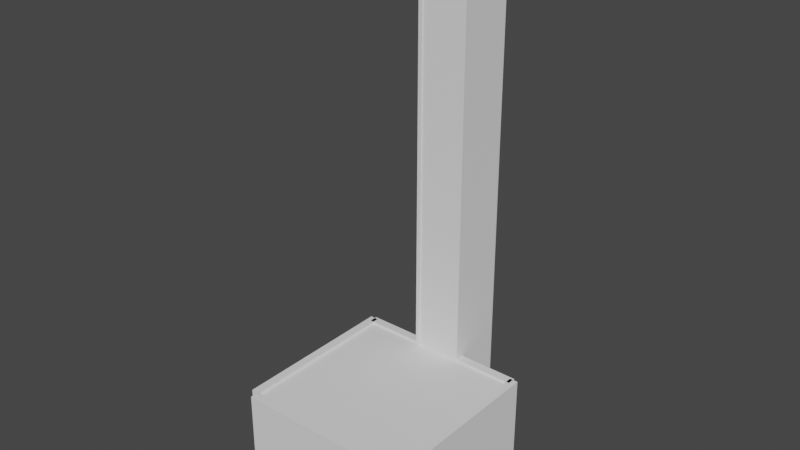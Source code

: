 # Source: TutorialLevel.blend  (saved by Blender 2.80.75; exported with 4.5.12 LTS)
import bpy
from mathutils import Matrix  # noqa: F401  (used for matrix-valued properties, if any)

bpy.ops.wm.read_factory_settings(use_empty=True)
scene = bpy.context.scene
scene.name = 'Scene'

# ---- collections
col_collection = bpy.data.collections.new('Collection'); scene.collection.children.link(col_collection)

# ---- world
world_world = bpy.data.worlds.new('World'); scene.world = world_world
world_world.use_nodes = True; world_world.node_tree.nodes.clear()
_N = world_world.node_tree.nodes; _L = world_world.node_tree.links
n0 = _N.new('ShaderNodeOutputWorld'); n0.name = 'World Output'; n0.location = (300, 300)
n1 = _N.new('ShaderNodeBackground'); n1.name = 'Background'; n1.location = (10, 300)
n1.inputs[0].default_value = (0.05088, 0.05088, 0.05088, 1.0)
_L.new(n1.outputs[0], n0.inputs[0])
n0.is_active_output = True
world_world.color = (0.05088, 0.05088, 0.05088)
world_world.use_sun_shadow = False
world_world.sun_shadow_jitter_overblur = 0.0

# ---- meshes
me_cube_006 = bpy.data.meshes.new('Cube.006')
me_cube_006.from_pydata([(-1.0, -1.0, -1.0), (-1.0, -1.0, 1.0), (-1.0, 1.0, -1.0), (-1.0, 1.0, 1.0), (1.0, -1.0, -1.0), (1.0, -1.0, 1.0), (1.0, 1.0, -1.0), (1.0, 1.0, 1.0), (-4.052, -39.48, -0.848), (-4.052, -39.48, -0.6375), (-4.052, 0.5205, -0.848), (-4.052, 0.5205, -0.6375), (0.9478, -39.48, -0.848), (0.9478, -39.48, -0.6375), (0.9478, 0.5205, -0.848), (0.9478, 0.5205, -0.6375), (-4.052, -39.48, 0.73), (-4.052, -39.48, 0.9405), (-4.052, 0.5205, 0.73), (-4.052, 0.5205, 0.9405), (0.9478, -39.48, 0.73), (0.9478, -39.48, 0.9405), (0.9478, 0.5205, 0.73), (0.9478, 0.5205, 0.9405), (-4.254, -39.48, -1.0), (-4.254, -39.48, 1.0), (-4.254, 0.5205, -1.0), (-4.254, 0.5205, 1.0), (-4.004, -39.48, -1.0), (-4.004, -39.48, 1.0), (-4.004, 0.5205, -1.0), (-4.004, 0.5205, 1.0), (0.9046, -39.48, -1.0), (0.9046, -39.48, 1.0), (0.9046, 0.5205, -1.0), (0.9046, 0.5205, 1.0), (1.155, -39.48, -1.0), (1.155, -39.48, 1.0), (1.155, 0.5205, -1.0), (1.155, 0.5205, 1.0), (-4.052, -41.38, -1.0), (-4.052, -41.38, 1.0), (-4.052, -39.38, -1.0), (-4.052, -39.38, 1.0), (0.9478, -41.38, -1.0), (0.9478, -41.38, 1.0), (0.9478, -39.38, -1.0), (0.9478, -39.38, 1.0), (-4.114, -1.0, -1.0), (-4.114, -1.0, 1.0), (-4.114, 1.0, -1.0), (-4.114, 1.0, 1.0), (-2.114, -1.0, -1.0), (-2.114, -1.0, 1.0), (-2.114, 1.0, -1.0), (-2.114, 1.0, 1.0)], [], [(0, 1, 3, 2), (2, 3, 7, 6), (6, 7, 5, 4), (4, 5, 1, 0), (2, 6, 4, 0), (7, 3, 1, 5), (8, 9, 11, 10), (10, 11, 15, 14), (14, 15, 13, 12), (12, 13, 9, 8), (10, 14, 12, 8), (15, 11, 9, 13), (16, 17, 19, 18), (18, 19, 23, 22), (22, 23, 21, 20), (20, 21, 17, 16), (18, 22, 20, 16), (23, 19, 17, 21), (24, 25, 27, 26), (26, 27, 31, 30), (30, 31, 29, 28), (28, 29, 25, 24), (26, 30, 28, 24), (31, 27, 25, 29), (32, 33, 35, 34), (34, 35, 39, 38), (38, 39, 37, 36), (36, 37, 33, 32), (34, 38, 36, 32), (39, 35, 33, 37), (40, 41, 43, 42), (42, 43, 47, 46), (46, 47, 45, 44), (44, 45, 41, 40), (42, 46, 44, 40), (47, 43, 41, 45), (48, 49, 51, 50), (50, 51, 55, 54), (54, 55, 53, 52), (52, 53, 49, 48), (50, 54, 52, 48), (55, 51, 49, 53)])
_uv = me_cube_006.uv_layers.new(name='UVMap')
_uv.uv.foreach_set('vector', [0.375, 0.0, 0.625, 0.0, 0.625, 0.25, 0.375, 0.25, 0.375, 0.25, 0.625, 0.25, 0.625, 0.5, 0.375, 0.5, 0.375, 0.5, 0.625, 0.5, 0.625, 0.75, 0.375, 0.75, 0.375, 0.75, 0.625, 0.75, 0.625, 1.0, 0.375, 1.0, 0.125, 0.5, 0.375, 0.5, 0.375, 0.75, 0.125, 0.75, 0.625, 0.5, 0.875, 0.5, 0.875, 0.75, 0.625, 0.75, 0.375, 0.0, 0.625, 0.0, 0.625, 0.25, 0.375, 0.25, 0.375, 0.25, 0.625, 0.25, 0.625, 0.5, 0.375, 0.5, 0.375, 0.5, 0.625, 0.5, 0.625, 0.75, 0.375, 0.75, 0.375, 0.75, 0.625, 0.75, 0.625, 1.0, 0.375, 1.0, 0.125, 0.5, 0.375, 0.5, 0.375, 0.75, 0.125, 0.75, 0.625, 0.5, 0.875, 0.5, 0.875, 0.75, 0.625, 0.75, 0.375, 0.0, 0.625, 0.0, 0.625, 0.25, 0.375, 0.25, 0.375, 0.25, 0.625, 0.25, 0.625, 0.5, 0.375, 0.5, 0.375, 0.5, 0.625, 0.5, 0.625, 0.75, 0.375, 0.75, 0.375, 0.75, 0.625, 0.75, 0.625, 1.0, 0.375, 1.0, 0.125, 0.5, 0.375, 0.5, 0.375, 0.75, 0.125, 0.75, 0.625, 0.5, 0.875, 0.5, 0.875, 0.75, 0.625, 0.75, 0.375, 0.0, 0.625, 0.0, 0.625, 0.25, 0.375, 0.25, 0.375, 0.25, 0.625, 0.25, 0.625, 0.5, 0.375, 0.5, 0.375, 0.5, 0.625, 0.5, 0.625, 0.75, 0.375, 0.75, 0.375, 0.75, 0.625, 0.75, 0.625, 1.0, 0.375, 1.0, 0.125, 0.5, 0.375, 0.5, 0.375, 0.75, 0.125, 0.75, 0.625, 0.5, 0.875, 0.5, 0.875, 0.75, 0.625, 0.75, 0.375, 0.0, 0.625, 0.0, 0.625, 0.25, 0.375, 0.25, 0.375, 0.25, 0.625, 0.25, 0.625, 0.5, 0.375, 0.5, 0.375, 0.5, 0.625, 0.5, 0.625, 0.75, 0.375, 0.75, 0.375, 0.75, 0.625, 0.75, 0.625, 1.0, 0.375, 1.0, 0.125, 0.5, 0.375, 0.5, 0.375, 0.75, 0.125, 0.75, 0.625, 0.5, 0.875, 0.5, 0.875, 0.75, 0.625, 0.75, 0.375, 0.0, 0.625, 0.0, 0.625, 0.25, 0.375, 0.25, 0.375, 0.25, 0.625, 0.25, 0.625, 0.5, 0.375, 0.5, 0.375, 0.5, 0.625, 0.5, 0.625, 0.75, 0.375, 0.75, 0.375, 0.75, 0.625, 0.75, 0.625, 1.0, 0.375, 1.0, 0.125, 0.5, 0.375, 0.5, 0.375, 0.75, 0.125, 0.75, 0.625, 0.5, 0.875, 0.5, 0.875, 0.75, 0.625, 0.75, 0.375, 0.0, 0.625, 0.0, 0.625, 0.25, 0.375, 0.25, 0.375, 0.25, 0.625, 0.25, 0.625, 0.5, 0.375, 0.5, 0.375, 0.5, 0.625, 0.5, 0.625, 0.75, 0.375, 0.75, 0.375, 0.75, 0.625, 0.75, 0.625, 1.0, 0.375, 1.0, 0.125, 0.5, 0.375, 0.5, 0.375, 0.75, 0.125, 0.75, 0.625, 0.5, 0.875, 0.5, 0.875, 0.75, 0.625, 0.75])
me_cube_006.use_remesh_preserve_volume = False
me_cube_006.use_remesh_preserve_attributes = False
me_cube_006.use_mirror_vertex_groups = False
me_cube_006.update()
me_cube = bpy.data.meshes.new('Cube')
me_cube.from_pydata([(-1.0, -1.0, -1.0), (-1.0, -1.0, 1.0), (-1.0, 1.0, -1.0), (-1.0, 1.0, 1.0), (1.0, -1.0, -1.0), (1.0, -1.0, 1.0), (1.0, 1.0, -1.0), (1.0, 1.0, 1.0), (9.183, -1.0, -1.0), (9.183, -1.0, 1.0), (9.183, 1.0, -1.0), (9.183, 1.0, 1.0), (11.18, -1.0, -1.0), (11.18, -1.0, 1.0), (11.18, 1.0, -1.0), (11.18, 1.0, 1.0), (-1.0, -17.95, -1.0), (-1.0, -17.95, 1.0), (-1.0, -15.95, -1.0), (-1.0, -15.95, 1.0), (1.0, -17.95, -1.0), (1.0, -17.95, 1.0), (1.0, -15.95, -1.0), (1.0, -15.95, 1.0), (9.183, -17.95, -1.0), (9.183, -17.95, 1.0), (9.183, -15.95, -1.0), (9.183, -15.95, 1.0), (11.18, -17.95, -1.0), (11.18, -17.95, 1.0), (11.18, -15.95, -1.0), (11.18, -15.95, 1.0)], [], [(0, 1, 3, 2), (2, 3, 7, 6), (6, 7, 5, 4), (4, 5, 1, 0), (2, 6, 4, 0), (7, 3, 1, 5), (8, 9, 11, 10), (10, 11, 15, 14), (14, 15, 13, 12), (12, 13, 9, 8), (10, 14, 12, 8), (15, 11, 9, 13), (16, 17, 19, 18), (18, 19, 23, 22), (22, 23, 21, 20), (20, 21, 17, 16), (18, 22, 20, 16), (23, 19, 17, 21), (24, 25, 27, 26), (26, 27, 31, 30), (30, 31, 29, 28), (28, 29, 25, 24), (26, 30, 28, 24), (31, 27, 25, 29)])
_uv = me_cube.uv_layers.new(name='UVMap')
_uv.uv.foreach_set('vector', [0.375, 0.0, 0.625, 0.0, 0.625, 0.25, 0.375, 0.25, 0.375, 0.25, 0.625, 0.25, 0.625, 0.5, 0.375, 0.5, 0.375, 0.5, 0.625, 0.5, 0.625, 0.75, 0.375, 0.75, 0.375, 0.75, 0.625, 0.75, 0.625, 1.0, 0.375, 1.0, 0.125, 0.5, 0.375, 0.5, 0.375, 0.75, 0.125, 0.75, 0.625, 0.5, 0.875, 0.5, 0.875, 0.75, 0.625, 0.75, 0.375, 0.0, 0.625, 0.0, 0.625, 0.25, 0.375, 0.25, 0.375, 0.25, 0.625, 0.25, 0.625, 0.5, 0.375, 0.5, 0.375, 0.5, 0.625, 0.5, 0.625, 0.75, 0.375, 0.75, 0.375, 0.75, 0.625, 0.75, 0.625, 1.0, 0.375, 1.0, 0.125, 0.5, 0.375, 0.5, 0.375, 0.75, 0.125, 0.75, 0.625, 0.5, 0.875, 0.5, 0.875, 0.75, 0.625, 0.75, 0.375, 0.0, 0.625, 0.0, 0.625, 0.25, 0.375, 0.25, 0.375, 0.25, 0.625, 0.25, 0.625, 0.5, 0.375, 0.5, 0.375, 0.5, 0.625, 0.5, 0.625, 0.75, 0.375, 0.75, 0.375, 0.75, 0.625, 0.75, 0.625, 1.0, 0.375, 1.0, 0.125, 0.5, 0.375, 0.5, 0.375, 0.75, 0.125, 0.75, 0.625, 0.5, 0.875, 0.5, 0.875, 0.75, 0.625, 0.75, 0.375, 0.0, 0.625, 0.0, 0.625, 0.25, 0.375, 0.25, 0.375, 0.25, 0.625, 0.25, 0.625, 0.5, 0.375, 0.5, 0.375, 0.5, 0.625, 0.5, 0.625, 0.75, 0.375, 0.75, 0.375, 0.75, 0.625, 0.75, 0.625, 1.0, 0.375, 1.0, 0.125, 0.5, 0.375, 0.5, 0.375, 0.75, 0.125, 0.75, 0.625, 0.5, 0.875, 0.5, 0.875, 0.75, 0.625, 0.75])
me_cube.use_remesh_preserve_volume = False
me_cube.use_remesh_preserve_attributes = False
me_cube.use_mirror_vertex_groups = False
me_cube.update()
me_cube_003 = bpy.data.meshes.new('Cube.003')
me_cube_003.from_pydata([(-1.0, -1.0, -1.0), (-1.0, -1.0, 1.0), (-1.0, 1.0, -1.0), (-1.0, 1.0, 1.0), (1.0, -1.0, -1.0), (1.0, -1.0, 1.0), (1.0, 1.0, -1.0), (1.0, 1.0, 1.0)], [], [(0, 1, 3, 2), (2, 3, 7, 6), (6, 7, 5, 4), (4, 5, 1, 0), (2, 6, 4, 0), (7, 3, 1, 5)])
_uv = me_cube_003.uv_layers.new(name='UVMap')
_uv.uv.foreach_set('vector', [0.375, 0.0, 0.625, 0.0, 0.625, 0.25, 0.375, 0.25, 0.375, 0.25, 0.625, 0.25, 0.625, 0.5, 0.375, 0.5, 0.375, 0.5, 0.625, 0.5, 0.625, 0.75, 0.375, 0.75, 0.375, 0.75, 0.625, 0.75, 0.625, 1.0, 0.375, 1.0, 0.125, 0.5, 0.375, 0.5, 0.375, 0.75, 0.125, 0.75, 0.625, 0.5, 0.875, 0.5, 0.875, 0.75, 0.625, 0.75])
me_cube_003.use_remesh_preserve_volume = False
me_cube_003.use_remesh_preserve_attributes = False
me_cube_003.use_mirror_vertex_groups = False
me_cube_003.update()
me_cylinder = bpy.data.meshes.new('Cylinder')
me_cylinder.from_pydata([(0.0, 1.0, -1.0), (0.0, 1.0, 1.0), (0.1951, 0.9808, -1.0), (0.1951, 0.9808, 1.0), (0.3827, 0.9239, -1.0), (0.3827, 0.9239, 1.0), (0.5556, 0.8315, -1.0), (0.5556, 0.8315, 1.0), (0.7071, 0.7071, -1.0), (0.7071, 0.7071, 1.0), (0.8315, 0.5556, -1.0), (0.8315, 0.5556, 1.0), (0.9239, 0.3827, -1.0), (0.9239, 0.3827, 1.0), (0.9808, 0.1951, -1.0), (0.9808, 0.1951, 1.0), (1.0, 7.55e-08, -1.0), (1.0, 7.55e-08, 1.0), (0.9808, -0.1951, -1.0), (0.9808, -0.1951, 1.0), (0.9239, -0.3827, -1.0), (0.9239, -0.3827, 1.0), (0.8315, -0.5556, -1.0), (0.8315, -0.5556, 1.0), (0.7071, -0.7071, -1.0), (0.7071, -0.7071, 1.0), (0.5556, -0.8315, -1.0), (0.5556, -0.8315, 1.0), (0.3827, -0.9239, -1.0), (0.3827, -0.9239, 1.0), (0.1951, -0.9808, -1.0), (0.1951, -0.9808, 1.0), (-3.258e-07, -1.0, -1.0), (-3.258e-07, -1.0, 1.0), (-0.1951, -0.9808, -1.0), (-0.1951, -0.9808, 1.0), (-0.3827, -0.9239, -1.0), (-0.3827, -0.9239, 1.0), (-0.5556, -0.8315, -1.0), (-0.5556, -0.8315, 1.0), (-0.7071, -0.7071, -1.0), (-0.7071, -0.7071, 1.0), (-0.8315, -0.5556, -1.0), (-0.8315, -0.5556, 1.0), (-0.9239, -0.3827, -1.0), (-0.9239, -0.3827, 1.0), (-0.9808, -0.1951, -1.0), (-0.9808, -0.1951, 1.0), (-1.0, 9.656e-07, -1.0), (-1.0, 9.656e-07, 1.0), (-0.9808, 0.1951, -1.0), (-0.9808, 0.1951, 1.0), (-0.9239, 0.3827, -1.0), (-0.9239, 0.3827, 1.0), (-0.8315, 0.5556, -1.0), (-0.8315, 0.5556, 1.0), (-0.7071, 0.7071, -1.0), (-0.7071, 0.7071, 1.0), (-0.5556, 0.8315, -1.0), (-0.5556, 0.8315, 1.0), (-0.3827, 0.9239, -1.0), (-0.3827, 0.9239, 1.0), (-0.1951, 0.9808, -1.0), (-0.1951, 0.9808, 1.0)], [], [(0, 1, 3, 2), (2, 3, 5, 4), (4, 5, 7, 6), (6, 7, 9, 8), (8, 9, 11, 10), (10, 11, 13, 12), (12, 13, 15, 14), (14, 15, 17, 16), (16, 17, 19, 18), (18, 19, 21, 20), (20, 21, 23, 22), (22, 23, 25, 24), (24, 25, 27, 26), (26, 27, 29, 28), (28, 29, 31, 30), (30, 31, 33, 32), (32, 33, 35, 34), (34, 35, 37, 36), (36, 37, 39, 38), (38, 39, 41, 40), (40, 41, 43, 42), (42, 43, 45, 44), (44, 45, 47, 46), (46, 47, 49, 48), (48, 49, 51, 50), (50, 51, 53, 52), (52, 53, 55, 54), (54, 55, 57, 56), (56, 57, 59, 58), (58, 59, 61, 60), (3, 1, 63, 61, 59, 57, 55, 53, 51, 49, 47, 45, 43, 41, 39, 37, 35, 33, 31, 29, 27, 25, 23, 21, 19, 17, 15, 13, 11, 9, 7, 5), (60, 61, 63, 62), (62, 63, 1, 0), (0, 2, 4, 6, 8, 10, 12, 14, 16, 18, 20, 22, 24, 26, 28, 30, 32, 34, 36, 38, 40, 42, 44, 46, 48, 50, 52, 54, 56, 58, 60, 62)])
_k = {(0, 1): 1.0, (32, 33): 1.0, (32, 34): 1.0, (33, 35): 1.0, (34, 35): 1.0, (34, 36): 1.0, (35, 37): 1.0, (36, 37): 1.0, (36, 38): 1.0, (37, 39): 1.0, (38, 39): 1.0, (38, 40): 1.0, (39, 41): 1.0, (40, 41): 1.0, (40, 42): 1.0, (41, 43): 1.0, (42, 43): 1.0, (42, 44): 1.0, (43, 45): 1.0, (44, 45): 1.0, (44, 46): 1.0, (45, 47): 1.0, (46, 47): 1.0, (46, 48): 1.0, (47, 49): 1.0, (48, 49): 1.0, (48, 50): 1.0, (49, 51): 1.0, (50, 51): 1.0, (50, 52): 1.0, (51, 53): 1.0, (52, 53): 1.0, (52, 54): 1.0, (53, 55): 1.0, (54, 55): 1.0, (54, 56): 1.0, (55, 57): 1.0, (56, 57): 1.0, (56, 58): 1.0, (57, 59): 1.0, (58, 59): 1.0, (58, 60): 1.0, (59, 61): 1.0, (60, 61): 1.0, (60, 62): 1.0, (61, 63): 1.0, (62, 63): 1.0, (0, 62): 1.0, (1, 63): 1.0}
me_cylinder.attributes.new('crease_edge', 'FLOAT', 'EDGE').data.foreach_set('value', [_k.get((min(e.vertices), max(e.vertices)), 0.0) for e in me_cylinder.edges])
_uv = me_cylinder.uv_layers.new(name='UVMap')
_uv.uv.foreach_set('vector', [1.0, 0.5, 1.0, 1.0, 0.9688, 1.0, 0.9688, 0.5, 0.9688, 0.5, 0.9688, 1.0, 0.9375, 1.0, 0.9375, 0.5, 0.9375, 0.5, 0.9375, 1.0, 0.9062, 1.0, 0.9062, 0.5, 0.9062, 0.5, 0.9062, 1.0, 0.875, 1.0, 0.875, 0.5, 0.875, 0.5, 0.875, 1.0, 0.8438, 1.0, 0.8438, 0.5, 0.8438, 0.5, 0.8438, 1.0, 0.8125, 1.0, 0.8125, 0.5, 0.8125, 0.5, 0.8125, 1.0, 0.7812, 1.0, 0.7812, 0.5, 0.7812, 0.5, 0.7812, 1.0, 0.75, 1.0, 0.75, 0.5, 0.75, 0.5, 0.75, 1.0, 0.7188, 1.0, 0.7188, 0.5, 0.7188, 0.5, 0.7188, 1.0, 0.6875, 1.0, 0.6875, 0.5, 0.6875, 0.5, 0.6875, 1.0, 0.6562, 1.0, 0.6562, 0.5, 0.6562, 0.5, 0.6562, 1.0, 0.625, 1.0, 0.625, 0.5, 0.625, 0.5, 0.625, 1.0, 0.5938, 1.0, 0.5938, 0.5, 0.5938, 0.5, 0.5938, 1.0, 0.5625, 1.0, 0.5625, 0.5, 0.5625, 0.5, 0.5625, 1.0, 0.5312, 1.0, 0.5312, 0.5, 0.5312, 0.5, 0.5312, 1.0, 0.5, 1.0, 0.5, 0.5, 0.5, 0.5, 0.5, 1.0, 0.4688, 1.0, 0.4688, 0.5, 0.4688, 0.5, 0.4688, 1.0, 0.4375, 1.0, 0.4375, 0.5, 0.4375, 0.5, 0.4375, 1.0, 0.4062, 1.0, 0.4062, 0.5, 0.4062, 0.5, 0.4062, 1.0, 0.375, 1.0, 0.375, 0.5, 0.375, 0.5, 0.375, 1.0, 0.3438, 1.0, 0.3438, 0.5, 0.3438, 0.5, 0.3438, 1.0, 0.3125, 1.0, 0.3125, 0.5, 0.3125, 0.5, 0.3125, 1.0, 0.2812, 1.0, 0.2812, 0.5, 0.2812, 0.5, 0.2812, 1.0, 0.25, 1.0, 0.25, 0.5, 0.25, 0.5, 0.25, 1.0, 0.2188, 1.0, 0.2188, 0.5, 0.2188, 0.5, 0.2188, 1.0, 0.1875, 1.0, 0.1875, 0.5, 0.1875, 0.5, 0.1875, 1.0, 0.1562, 1.0, 0.1562, 0.5, 0.1562, 0.5, 0.1562, 1.0, 0.125, 1.0, 0.125, 0.5, 0.125, 0.5, 0.125, 1.0, 0.09375, 1.0, 0.09375, 0.5, 0.09375, 0.5, 0.09375, 1.0, 0.0625, 1.0, 0.0625, 0.5, 0.2968, 0.4854, 0.25, 0.49, 0.2032, 0.4854, 0.1582, 0.4717, 0.1167, 0.4496, 0.08029, 0.4197, 0.05045, 0.3833, 0.02827, 0.3418, 0.01461, 0.2968, 0.01, 0.25, 0.01461, 0.2032, 0.02827, 0.1582, 0.05045, 0.1167, 0.08029, 0.08029, 0.1167, 0.05045, 0.1582, 0.02827, 0.2032, 0.01461, 0.25, 0.01, 0.2968, 0.01461, 0.3418, 0.02827, 0.3833, 0.05045, 0.4197, 0.08029, 0.4496, 0.1167, 0.4717, 0.1582, 0.4854, 0.2032, 0.49, 0.25, 0.4854, 0.2968, 0.4717, 0.3418, 0.4496, 0.3833, 0.4197, 0.4197, 0.3833, 0.4496, 0.3418, 0.4717, 0.0625, 0.5, 0.0625, 1.0, 0.03125, 1.0, 0.03125, 0.5, 0.03125, 0.5, 0.03125, 1.0, 0.0, 1.0, 0.0, 0.5, 0.75, 0.49, 0.7968, 0.4854, 0.8418, 0.4717, 0.8833, 0.4496, 0.9197, 0.4197, 0.9496, 0.3833, 0.9717, 0.3418, 0.9854, 0.2968, 0.99, 0.25, 0.9854, 0.2032, 0.9717, 0.1582, 0.9496, 0.1167, 0.9197, 0.08029, 0.8833, 0.05045, 0.8418, 0.02827, 0.7968, 0.01461, 0.75, 0.01, 0.7032, 0.01461, 0.6582, 0.02827, 0.6167, 0.05045, 0.5803, 0.08029, 0.5504, 0.1167, 0.5283, 0.1582, 0.5146, 0.2032, 0.51, 0.25, 0.5146, 0.2968, 0.5283, 0.3418, 0.5504, 0.3833, 0.5803, 0.4197, 0.6167, 0.4496, 0.6582, 0.4717, 0.7032, 0.4854])
me_cylinder.use_remesh_preserve_volume = False
me_cylinder.use_remesh_preserve_attributes = False
me_cylinder.use_mirror_vertex_groups = False
me_cylinder.update()
me_cube_005 = bpy.data.meshes.new('Cube.005')
me_cube_005.from_pydata([(-1.0, -1.0, -1.0), (-1.0, -1.0, 1.0), (-1.0, 1.0, -1.0), (-1.0, 1.0, 1.0), (1.0, -1.0, -1.0), (1.0, -1.0, 1.0), (1.0, 1.0, -1.0), (1.0, 1.0, 1.0), (-0.6018, 1.626, -0.9308), (-0.6018, 1.626, -0.8671), (0.9959, 1.626, -0.9308), (0.9959, 1.626, -0.8671), (-0.6018, -24.72, -0.9308), (-0.6018, -24.72, -0.8671), (0.9959, -24.72, -0.9308), (0.9959, -24.72, -0.8671), (0.8596, 1.626, -1.0), (0.8596, 1.626, 1.0), (0.9881, 1.626, -1.0), (0.9881, 1.626, 1.0), (0.8596, -24.72, -1.0), (0.8596, -24.72, 1.0), (0.9881, -24.72, -1.0), (0.9881, -24.72, 1.0), (-0.9627, 1.626, -0.6269), (-0.9627, 1.626, 0.9891), (-0.8342, 1.626, -0.6269), (-0.8342, 1.626, 0.9891), (-0.9627, -24.72, -0.6269), (-0.9627, -24.72, 0.9891), (-0.8342, -24.72, -0.6269), (-0.8342, -24.72, 0.9891), (-1.0, -26.33, -1.0), (-1.0, -26.33, 1.0), (-1.0, -24.33, -1.0), (-1.0, -24.33, 1.0), (1.0, -26.33, -1.0), (1.0, -26.33, 1.0), (1.0, -24.33, -1.0), (1.0, -24.33, 1.0)], [], [(0, 1, 3, 2), (2, 3, 7, 6), (6, 7, 5, 4), (4, 5, 1, 0), (2, 6, 4, 0), (7, 3, 1, 5), (8, 9, 11, 10), (10, 11, 15, 14), (14, 15, 13, 12), (12, 13, 9, 8), (10, 14, 12, 8), (15, 11, 9, 13), (16, 17, 19, 18), (18, 19, 23, 22), (22, 23, 21, 20), (20, 21, 17, 16), (18, 22, 20, 16), (23, 19, 17, 21), (24, 25, 27, 26), (26, 27, 31, 30), (30, 31, 29, 28), (28, 29, 25, 24), (26, 30, 28, 24), (31, 27, 25, 29), (32, 33, 35, 34), (34, 35, 39, 38), (38, 39, 37, 36), (36, 37, 33, 32), (34, 38, 36, 32), (39, 35, 33, 37)])
_uv = me_cube_005.uv_layers.new(name='UVMap')
_uv.uv.foreach_set('vector', [0.375, 0.0, 0.625, 0.0, 0.625, 0.25, 0.375, 0.25, 0.375, 0.25, 0.625, 0.25, 0.625, 0.5, 0.375, 0.5, 0.375, 0.5, 0.625, 0.5, 0.625, 0.75, 0.375, 0.75, 0.375, 0.75, 0.625, 0.75, 0.625, 1.0, 0.375, 1.0, 0.125, 0.5, 0.375, 0.5, 0.375, 0.75, 0.125, 0.75, 0.625, 0.5, 0.875, 0.5, 0.875, 0.75, 0.625, 0.75, 0.375, 0.0, 0.625, 0.0, 0.625, 0.25, 0.375, 0.25, 0.375, 0.25, 0.625, 0.25, 0.625, 0.5, 0.375, 0.5, 0.375, 0.5, 0.625, 0.5, 0.625, 0.75, 0.375, 0.75, 0.375, 0.75, 0.625, 0.75, 0.625, 1.0, 0.375, 1.0, 0.125, 0.5, 0.375, 0.5, 0.375, 0.75, 0.125, 0.75, 0.625, 0.5, 0.875, 0.5, 0.875, 0.75, 0.625, 0.75, 0.375, 0.0, 0.625, 0.0, 0.625, 0.25, 0.375, 0.25, 0.375, 0.25, 0.625, 0.25, 0.625, 0.5, 0.375, 0.5, 0.375, 0.5, 0.625, 0.5, 0.625, 0.75, 0.375, 0.75, 0.375, 0.75, 0.625, 0.75, 0.625, 1.0, 0.375, 1.0, 0.125, 0.5, 0.375, 0.5, 0.375, 0.75, 0.125, 0.75, 0.625, 0.5, 0.875, 0.5, 0.875, 0.75, 0.625, 0.75, 0.375, 0.0, 0.625, 0.0, 0.625, 0.25, 0.375, 0.25, 0.375, 0.25, 0.625, 0.25, 0.625, 0.5, 0.375, 0.5, 0.375, 0.5, 0.625, 0.5, 0.625, 0.75, 0.375, 0.75, 0.375, 0.75, 0.625, 0.75, 0.625, 1.0, 0.375, 1.0, 0.125, 0.5, 0.375, 0.5, 0.375, 0.75, 0.125, 0.75, 0.625, 0.5, 0.875, 0.5, 0.875, 0.75, 0.625, 0.75, 0.375, 0.0, 0.625, 0.0, 0.625, 0.25, 0.375, 0.25, 0.375, 0.25, 0.625, 0.25, 0.625, 0.5, 0.375, 0.5, 0.375, 0.5, 0.625, 0.5, 0.625, 0.75, 0.375, 0.75, 0.375, 0.75, 0.625, 0.75, 0.625, 1.0, 0.375, 1.0, 0.125, 0.5, 0.375, 0.5, 0.375, 0.75, 0.125, 0.75, 0.625, 0.5, 0.875, 0.5, 0.875, 0.75, 0.625, 0.75])
me_cube_005.use_remesh_preserve_volume = False
me_cube_005.use_remesh_preserve_attributes = False
me_cube_005.use_mirror_vertex_groups = False
me_cube_005.update()

# ---- objects
ob_main_room = bpy.data.objects.new('Main Room', me_cube_006)
ob_bed_legs = bpy.data.objects.new('Bed Legs', me_cube)
ob_bed_top = bpy.data.objects.new('Bed Top', me_cube_003)
ob_bed = bpy.data.objects.new('Bed', None)
ob_pillow = bpy.data.objects.new('Pillow', me_cylinder)
ob_tube = bpy.data.objects.new('Tube', me_cube_005)

# ---- transforms, parenting, visibility, modifiers, constraints
ob_main_room.location = (6.209, 9.74, 3.528)
ob_main_room.scale = (4.0, 0.5, 4.75)
ob_main_room.lineart.crease_threshold = 0.0
ob_bed_legs.parent = ob_bed
ob_bed_legs.location = (-0.0493, 0.0, 1.496)
ob_bed_legs.scale = (0.2, 0.2, 0.3993)
ob_bed_legs.lineart.crease_threshold = 0.0
ob_bed_top.parent = ob_bed
ob_bed_top.location = (0.9272, -1.642, 2.181)
ob_bed_top.scale = (1.374, 2.441, 0.2829)
ob_bed_top.lineart.crease_threshold = 0.0
ob_bed.location = (6.216, -4.553, -0.5198)
ob_bed.lineart.crease_threshold = 0.0
ob_pillow.parent = ob_bed
ob_pillow.location = (0.927, -3.272, 2.759)
ob_pillow.rotation_euler = (1.571, 1.699, 1.571)
ob_pillow.scale = (0.3077, 0.853, 1.025)
ob_pillow.lineart.crease_threshold = 0.0
ob_tube.location = (-2.788, 12.53, 27.38)
ob_tube.rotation_euler = (0.0, -0.0, 1.571)
ob_tube.scale = (3.423, 0.2199, 31.42)
ob_tube.lineart.crease_threshold = 0.0

# ---- collection membership
col_collection.objects.link(ob_main_room)
col_collection.objects.link(ob_bed_legs)
col_collection.objects.link(ob_bed_top)
col_collection.objects.link(ob_bed)
col_collection.objects.link(ob_pillow)
col_collection.objects.link(ob_tube)

# ---- scene / render settings (as saved in the file)
scene.frame_start = 1; scene.frame_end = 250; scene.frame_set(0)
scene.render.engine = 'BLENDER_EEVEE_NEXT'
scene.cycles.use_denoising = False
scene.cycles.samples = 128
scene.cycles.sampling_pattern = 'TABULATED_SOBOL'
scene.cycles.use_adaptive_sampling = False
scene.cycles.use_light_tree = False
scene.view_settings.view_transform = 'Filmic'
bpy.context.view_layer.update()

# ---- added for rendering (the .blend has no active camera and no usable light): camera, sun
cam_auto = bpy.data.cameras.new('AutoCamera')
cam_auto.lens = 50.0
cam_auto.sensor_width = 36.0
cam_auto.clip_end = 1164.14
ob_auto_camera = bpy.data.objects.new('AutoCamera', cam_auto)
scene.collection.objects.link(ob_auto_camera)
ob_auto_camera.location = (66.3432, -77.0996, 80.442)
ob_auto_camera.rotation_euler = (1.09748, -7.21219e-08, 0.694738)
scene.camera = ob_auto_camera
light_auto_sun = bpy.data.lights.new('AutoSun', 'SUN')
light_auto_sun.energy = 3.0
light_auto_sun.angle = 0.0523599
ob_auto_sun = bpy.data.objects.new('AutoSun', light_auto_sun)
scene.collection.objects.link(ob_auto_sun)
ob_auto_sun.rotation_euler = (0.872665, 0.174533, 0.523599)
bpy.context.view_layer.update()

